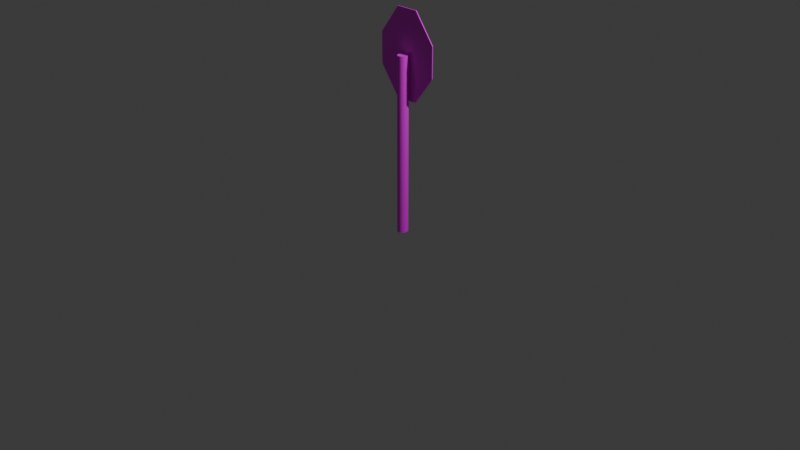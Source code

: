 # Source: StopSign.blend  (saved by Blender 5.0.119; exported with 4.5.12 LTS)
import bpy
from mathutils import Matrix  # noqa: F401  (used for matrix-valued properties, if any)

bpy.ops.wm.read_factory_settings(use_empty=True)
scene = bpy.context.scene
scene.name = 'Scene'

# ---- collections
col_collection = bpy.data.collections.new('Collection'); scene.collection.children.link(col_collection)

# ---- images (referenced by path relative to the original .blend; pixels are not part of the script)
import os
ASSET_DIR = os.environ.get("B2B_ASSET_DIR", "")  # directory of the original .blend (textures are referenced by path, not embedded)
HERE = os.path.dirname(os.path.abspath(__file__))  # packed textures are extracted next to this script under _unpacked/

def load_image(name, relpath, width, height, colorspace="sRGB"):
    """Load a texture the original file referenced (path relative to the .blend, or extracted next to this script)."""
    p = next((c for c in (os.path.join(HERE, relpath), os.path.join(ASSET_DIR, relpath)) if relpath and os.path.exists(c)), "")
    if p:
        img = bpy.data.images.load(p, check_existing=True)
        img.name = name
    else:  # same state as the original file: an image datablock whose file is absent (Cycles renders it pink)
        img = bpy.data.images.new(name, width, height)
        img.source = "FILE"
        img.filepath = "//" + (relpath or name)
    img.colorspace_settings.name = colorspace
    return img
img_stopsign_jpg = load_image('Stopsign.jpg', 'Stopsign.jpg', 1024, 1024, 'sRGB')

# ---- materials (node trees are filled in below, after node groups)
mat_material = bpy.data.materials.new('Material')

# ---- material node trees
mat_material.use_nodes = True; mat_material.node_tree.nodes.clear()
_N = mat_material.node_tree.nodes; _L = mat_material.node_tree.links
n0 = _N.new('ShaderNodeBsdfPrincipled'); n0.name = 'Principled BSDF'; n0.location = (-200, 100)
n1 = _N.new('ShaderNodeOutputMaterial'); n1.name = 'Material Output'; n1.location = (200, 100)
n2 = _N.new('ShaderNodeTexImage'); n2.name = 'Image Texture'; n2.location = (-490, 80)
n2.image = img_stopsign_jpg
_L.new(n0.outputs[0], n1.inputs[0])
_L.new(n2.outputs[0], n0.inputs[0])
n1.is_active_output = True

# ---- world
world_world = bpy.data.worlds.new('World'); scene.world = world_world
world_world.use_nodes = True; world_world.node_tree.nodes.clear()
_N = world_world.node_tree.nodes; _L = world_world.node_tree.links
n0 = _N.new('ShaderNodeOutputWorld'); n0.name = 'World Output'; n0.location = (200, 100)
n1 = _N.new('ShaderNodeBackground'); n1.name = 'Background'; n1.location = (-200, 100)
n1.inputs[0].default_value = (0.05088, 0.05088, 0.05088, 1.0)
_L.new(n1.outputs[0], n0.inputs[0])
n0.is_active_output = True
world_world.color = (0.05088, 0.05088, 0.05088)
world_world.sun_shadow_jitter_overblur = 0.0

# ---- cameras
cam_camera = bpy.data.cameras.new('Camera')
cam_camera.clip_end = 100.0
cam_camera.ortho_scale = 7.314

# ---- lights
light_light = bpy.data.lights.new('Light', 'POINT')
light_light.energy = 1000.0
light_light.shadow_soft_size = 0.1

# ---- meshes
me_cube = bpy.data.meshes.new('Cube')
me_cube.from_pydata([(-0.08934, 0.07633, 1.264), (-0.08934, 0.08496, 1.555), (-0.3098, 0.07633, 1.555), (-0.08934, 0.08496, 1.875), (-0.08934, 0.07633, 2.166), (-0.3098, 0.07633, 1.875), (-0.08934, 0.06684, 1.264), (-0.3098, 0.06684, 1.555), (-0.08934, 0.05821, 1.555), (-0.08934, 0.06684, 2.166), (-0.08934, 0.05821, 1.875), (-0.3098, 0.06684, 1.875), (0.1532, 0.07633, 1.264), (0.3737, 0.07633, 1.555), (0.1532, 0.08496, 1.555), (0.1532, 0.07633, 2.166), (0.1532, 0.08496, 1.875), (0.3737, 0.07633, 1.875), (0.1532, 0.06684, 1.264), (0.1532, 0.05821, 1.555), (0.3737, 0.06684, 1.555), (0.1532, 0.06684, 2.166), (0.3737, 0.06684, 1.875), (0.1532, 0.05821, 1.875), (0.05333, 5.821e-10, -0.1123), (0.05333, -4.657e-10, 1.735), (0.06328, 0.05908, 1.735), (0.05333, 0.06024, 1.735), (0.07284, 0.05565, 1.735), (0.08166, 0.05009, 1.735), (0.08938, 0.0426, 1.735), (0.09572, 0.03347, 1.735), (0.1004, 0.02305, 1.735), (0.1033, 0.01175, 1.735), (0.1043, 2.801e-10, 1.735), (0.1033, -0.01175, 1.735), (0.1004, -0.02305, 1.735), (0.09572, -0.03347, 1.735), (0.08938, -0.0426, 1.735), (0.08166, -0.05009, 1.735), (0.07284, -0.05565, 1.735), (0.06328, -0.05908, 1.735), (0.05333, -0.06024, 1.735), (0.04339, -0.05908, 1.735), (0.03382, -0.05565, 1.735), (0.02501, -0.05009, 1.735), (0.01728, -0.0426, 1.735), (0.01094, -0.03347, 1.735), (0.006233, -0.02305, 1.735), (0.003332, -0.01175, 1.735), (0.002353, 2.801e-10, 1.735), (0.003332, 0.01175, 1.735), (0.006233, 0.02305, 1.735), (0.01094, 0.03347, 1.735), (0.01728, 0.0426, 1.735), (0.02501, 0.05009, 1.735), (0.03382, 0.05565, 1.735), (0.04339, 0.05908, 1.735), (0.05333, 0.06024, -0.1123), (0.06328, 0.05908, -0.1123), (0.07284, 0.05565, -0.1123), (0.08166, 0.05009, -0.1123), (0.08938, 0.0426, -0.1123), (0.09572, 0.03347, -0.1123), (0.1004, 0.02305, -0.1123), (0.1033, 0.01175, -0.1123), (0.1043, 2.801e-10, -0.1123), (0.1033, -0.01175, -0.1123), (0.1004, -0.02305, -0.1123), (0.09572, -0.03347, -0.1123), (0.08938, -0.0426, -0.1123), (0.08166, -0.05009, -0.1123), (0.07284, -0.05565, -0.1123), (0.06328, -0.05908, -0.1123), (0.05333, -0.06024, -0.1123), (0.04339, -0.05908, -0.1123), (0.03382, -0.05565, -0.1123), (0.02501, -0.05009, -0.1123), (0.01728, -0.0426, -0.1123), (0.01094, -0.03347, -0.1123), (0.006233, -0.02305, -0.1123), (0.003332, -0.01175, -0.1123), (0.002353, 2.801e-10, -0.1123), (0.003332, 0.01175, -0.1123), (0.006233, 0.02305, -0.1123), (0.01094, 0.03347, -0.1123), (0.01728, 0.0426, -0.1123), (0.02501, 0.05009, -0.1123), (0.03382, 0.05565, -0.1123), (0.04339, 0.05908, -0.1123)], [], [(0, 1, 2), (3, 4, 5), (6, 7, 8), (9, 10, 11), (12, 13, 14), (15, 16, 17), (18, 19, 20), (21, 22, 23), (6, 0, 2, 7), (1, 3, 5, 2), (4, 9, 11, 5), (10, 8, 7, 11), (18, 6, 8, 19), (9, 21, 23, 10), (22, 20, 19, 23), (12, 18, 20, 13), (21, 15, 17, 22), (16, 14, 13, 17), (0, 12, 14, 1), (15, 4, 3, 16), (6, 18, 12, 0), (2, 5, 11, 7), (14, 16, 3, 1), (21, 9, 4, 15), (8, 10, 23, 19), (20, 22, 17, 13), (58, 27, 26, 59), (59, 26, 28, 60), (60, 28, 29, 61), (61, 29, 30, 62), (62, 30, 31, 63), (63, 31, 32, 64), (64, 32, 33, 65), (65, 33, 34, 66), (66, 34, 35, 67), (67, 35, 36, 68), (68, 36, 37, 69), (69, 37, 38, 70), (70, 38, 39, 71), (71, 39, 40, 72), (72, 40, 41, 73), (73, 41, 42, 74), (74, 42, 43, 75), (75, 43, 44, 76), (76, 44, 45, 77), (77, 45, 46, 78), (78, 46, 47, 79), (79, 47, 48, 80), (80, 48, 49, 81), (81, 49, 50, 82), (82, 50, 51, 83), (83, 51, 52, 84), (84, 52, 53, 85), (85, 53, 54, 86), (86, 54, 55, 87), (87, 55, 56, 88), (88, 56, 57, 89), (89, 57, 27, 58), (25, 26, 27), (25, 28, 26), (25, 29, 28), (25, 30, 29), (25, 31, 30), (25, 32, 31), (25, 33, 32), (25, 34, 33), (25, 35, 34), (25, 36, 35), (25, 37, 36), (25, 38, 37), (25, 39, 38), (25, 40, 39), (25, 41, 40), (25, 42, 41), (25, 43, 42), (25, 44, 43), (25, 45, 44), (25, 46, 45), (25, 47, 46), (25, 48, 47), (25, 49, 48), (25, 50, 49), (25, 51, 50), (25, 52, 51), (25, 53, 52), (25, 54, 53), (25, 55, 54), (25, 56, 55), (25, 57, 56), (25, 27, 57), (24, 58, 59), (24, 59, 60), (24, 60, 61), (24, 61, 62), (24, 62, 63), (24, 63, 64), (24, 64, 65), (24, 65, 66), (24, 66, 67), (24, 67, 68), (24, 68, 69), (24, 69, 70), (24, 70, 71), (24, 71, 72), (24, 72, 73), (24, 73, 74), (24, 74, 75), (24, 75, 76), (24, 76, 77), (24, 77, 78), (24, 78, 79), (24, 79, 80), (24, 80, 81), (24, 81, 82), (24, 82, 83), (24, 83, 84), (24, 84, 85), (24, 85, 86), (24, 86, 87), (24, 87, 88), (24, 88, 89), (24, 89, 58)])
_uv = me_cube.uv_layers.new(name='UVMap')
_uv.uv.foreach_set('vector', [0.9153, 0.3827, 0.9162, 0.4968, 0.9944, 0.4961, 0.9173, 0.6224, 0.9183, 0.7365, 0.9955, 0.6217, 0.5741, 0.7395, 0.4922, 0.6254, 0.5741, 0.6253, 0.5741, 0.3856, 0.5741, 0.4998, 0.4922, 0.4998, 0.8293, 0.3834, 0.7521, 0.4983, 0.8303, 0.4976, 0.8323, 0.7373, 0.8313, 0.6231, 0.7531, 0.6239, 0.664, 0.7395, 0.664, 0.6253, 0.7459, 0.6254, 0.664, 0.3856, 0.7459, 0.4998, 0.664, 0.4998, 0.5756, 0.0001572, 0.5775, 0.003272, 0.4956, 0.1174, 0.4922, 0.1162, 0.9162, 0.4968, 0.9173, 0.6224, 0.9955, 0.6217, 0.9944, 0.4961, 0.5774, 0.3571, 0.5756, 0.3603, 0.4922, 0.2441, 0.4956, 0.243, 0.5741, 0.4998, 0.5741, 0.6253, 0.4922, 0.6254, 0.4922, 0.4998, 0.664, 0.7395, 0.5741, 0.7395, 0.5741, 0.6253, 0.664, 0.6253, 0.5741, 0.3856, 0.664, 0.3856, 0.664, 0.4998, 0.5741, 0.4998, 0.7459, 0.4998, 0.7459, 0.6254, 0.664, 0.6253, 0.664, 0.4998, 0.6676, 0.003326, 0.6695, 0.0001572, 0.7528, 0.1163, 0.7495, 0.1174, 0.6694, 0.3603, 0.6675, 0.3571, 0.7494, 0.243, 0.7528, 0.2442, 0.8313, 0.6231, 0.8303, 0.4976, 0.7521, 0.4983, 0.7531, 0.6239, 0.9153, 0.3827, 0.8293, 0.3834, 0.8303, 0.4976, 0.9162, 0.4968, 0.8323, 0.7373, 0.9183, 0.7365, 0.9173, 0.6224, 0.8313, 0.6231, 0.5756, 0.0001572, 0.6695, 0.0001572, 0.6676, 0.003326, 0.5775, 0.003272, 0.4956, 0.1174, 0.4956, 0.243, 0.4922, 0.2441, 0.4922, 0.1162, 0.8303, 0.4976, 0.8313, 0.6231, 0.9173, 0.6224, 0.9162, 0.4968, 0.6694, 0.3603, 0.5756, 0.3603, 0.5774, 0.3571, 0.6675, 0.3571, 0.5741, 0.6253, 0.5741, 0.4998, 0.664, 0.4998, 0.664, 0.6253, 0.7528, 0.1163, 0.7528, 0.2442, 0.7494, 0.243, 0.7495, 0.1174, 0.3105, 0.6827, 0.2973, 0.01037, 0.3092, 0.0004111, 0.3229, 0.6795, 0.3229, 0.6795, 0.3092, 0.0004111, 0.3214, 0.007336, 0.3374, 0.6833, 0.3374, 0.6833, 0.3214, 0.007336, 0.3352, 0.009388, 0.3504, 0.6692, 0.3504, 0.6692, 0.3352, 0.009388, 0.3487, 0.01586, 0.3692, 0.6823, 0.3692, 0.6823, 0.3487, 0.01586, 0.3627, 0.0001571, 0.3893, 0.6856, 0.3893, 0.6856, 0.3627, 0.0001571, 0.3759, 0.007231, 0.4058, 0.6808, 0.4058, 0.6808, 0.3759, 0.007231, 0.3918, 0.006964, 0.4212, 0.6866, 0.4212, 0.6866, 0.3918, 0.006964, 0.4034, 0.001812, 0.4371, 0.6793, 0.4371, 0.6793, 0.4034, 0.001812, 0.427, 0.004964, 0.4513, 0.6731, 0.4513, 0.6731, 0.427, 0.004964, 0.45, 0.007191, 0.4663, 0.6824, 0.4663, 0.6824, 0.45, 0.007191, 0.4785, 0.0004323, 0.479, 0.6781, 0.479, 0.6781, 0.4785, 0.0004323, 0.4919, 0.004211, 0.4919, 0.6797, 0.0001571, 0.6921, 0.003134, 0.01467, 0.02181, 0.007663, 0.01383, 0.6889, 0.01383, 0.6889, 0.02181, 0.007663, 0.03405, 0.01478, 0.02625, 0.6922, 0.02625, 0.6922, 0.03405, 0.01478, 0.0468, 0.0107, 0.03811, 0.6967, 0.03811, 0.6967, 0.0468, 0.0107, 0.06017, 0.01493, 0.0506, 0.6888, 0.0506, 0.6888, 0.06017, 0.01493, 0.07557, 0.01476, 0.07329, 0.6851, 0.07329, 0.6851, 0.07557, 0.01476, 0.08825, 0.0104, 0.09766, 0.6882, 0.09766, 0.6882, 0.08825, 0.0104, 0.1075, 0.007653, 0.1121, 0.6923, 0.1121, 0.6923, 0.1075, 0.007653, 0.1207, 0.01375, 0.1248, 0.6786, 0.1248, 0.6786, 0.1207, 0.01375, 0.1339, 0.006614, 0.1366, 0.6873, 0.1366, 0.6873, 0.1339, 0.006614, 0.1492, 0.02013, 0.1508, 0.6812, 0.1508, 0.6812, 0.1492, 0.02013, 0.1631, 0.00961, 0.165, 0.6872, 0.165, 0.6872, 0.1631, 0.00961, 0.1764, 0.01313, 0.1781, 0.6828, 0.1781, 0.6828, 0.1764, 0.01313, 0.2004, 0.01098, 0.2052, 0.6875, 0.2052, 0.6875, 0.2004, 0.01098, 0.2125, 0.0123, 0.2185, 0.6936, 0.2185, 0.6936, 0.2125, 0.0123, 0.2278, 0.02874, 0.2374, 0.6786, 0.2374, 0.6786, 0.2278, 0.02874, 0.2394, 0.01157, 0.2517, 0.6928, 0.2517, 0.6928, 0.2394, 0.01157, 0.2546, 0.02069, 0.2642, 0.6848, 0.2642, 0.6848, 0.2546, 0.02069, 0.2681, 0.0111, 0.2816, 0.6818, 0.2816, 0.6818, 0.2681, 0.0111, 0.2812, 0.006367, 0.2987, 0.6841, 0.2987, 0.6841, 0.2812, 0.006367, 0.2973, 0.01037, 0.3105, 0.6827, 0.01869, 0.7189, 0.02051, 0.7407, 0.01686, 0.7408, 0.01869, 0.7189, 0.02409, 0.7397, 0.02051, 0.7407, 0.01869, 0.7189, 0.02746, 0.7379, 0.02409, 0.7397, 0.01869, 0.7189, 0.0305, 0.7355, 0.02746, 0.7379, 0.01869, 0.7189, 0.03308, 0.7323, 0.0305, 0.7355, 0.01869, 0.7189, 0.0351, 0.7287, 0.03308, 0.7323, 0.01869, 0.7189, 0.0365, 0.7247, 0.0351, 0.7287, 0.01869, 0.7189, 0.03721, 0.7204, 0.0365, 0.7247, 0.01869, 0.7189, 0.03721, 0.7161, 0.03721, 0.7204, 0.01869, 0.7189, 0.0365, 0.7119, 0.03721, 0.7161, 0.01869, 0.7189, 0.0351, 0.708, 0.0365, 0.7119, 0.01869, 0.7189, 0.03308, 0.7045, 0.0351, 0.708, 0.01869, 0.7189, 0.0305, 0.7015, 0.03308, 0.7045, 0.01869, 0.7189, 0.02746, 0.6992, 0.0305, 0.7015, 0.01869, 0.7189, 0.02409, 0.6977, 0.02746, 0.6992, 0.01869, 0.7189, 0.02051, 0.697, 0.02409, 0.6977, 0.01869, 0.7189, 0.01686, 0.6971, 0.02051, 0.697, 0.01869, 0.7189, 0.01328, 0.6981, 0.01686, 0.6971, 0.01869, 0.7189, 0.009909, 0.6998, 0.01328, 0.6981, 0.01869, 0.7189, 0.006874, 0.7023, 0.009909, 0.6998, 0.01869, 0.7189, 0.004293, 0.7054, 0.006874, 0.7023, 0.01869, 0.7189, 0.002266, 0.7091, 0.004293, 0.7054, 0.01869, 0.7189, 0.0008691, 0.7131, 0.002266, 0.7091, 0.01869, 0.7189, 0.0001571, 0.7173, 0.0008691, 0.7131, 0.01869, 0.7189, 0.0001571, 0.7216, 0.0001571, 0.7173, 0.01869, 0.7189, 0.0008691, 0.7258, 0.0001571, 0.7216, 0.01869, 0.7189, 0.002266, 0.7298, 0.0008691, 0.7258, 0.01869, 0.7189, 0.004293, 0.7333, 0.002266, 0.7298, 0.01869, 0.7189, 0.006874, 0.7362, 0.004293, 0.7333, 0.01869, 0.7189, 0.009909, 0.7385, 0.006874, 0.7362, 0.01869, 0.7189, 0.01328, 0.7401, 0.009909, 0.7385, 0.01869, 0.7189, 0.01686, 0.7408, 0.01328, 0.7401, 0.05606, 0.7189, 0.05788, 0.697, 0.06146, 0.6977, 0.05606, 0.7189, 0.06146, 0.6977, 0.06483, 0.6992, 0.05606, 0.7189, 0.06483, 0.6992, 0.06787, 0.7015, 0.05606, 0.7189, 0.06787, 0.7015, 0.07045, 0.7045, 0.05606, 0.7189, 0.07045, 0.7045, 0.07248, 0.708, 0.05606, 0.7189, 0.07248, 0.708, 0.07387, 0.7119, 0.05606, 0.7189, 0.07387, 0.7119, 0.07458, 0.7161, 0.05606, 0.7189, 0.07458, 0.7161, 0.07458, 0.7204, 0.05606, 0.7189, 0.07458, 0.7204, 0.07387, 0.7247, 0.05606, 0.7189, 0.07387, 0.7247, 0.07247, 0.7287, 0.05606, 0.7189, 0.07247, 0.7287, 0.07045, 0.7323, 0.05606, 0.7189, 0.07045, 0.7323, 0.06787, 0.7355, 0.05606, 0.7189, 0.06787, 0.7355, 0.06483, 0.7379, 0.05606, 0.7189, 0.06483, 0.7379, 0.06146, 0.7397, 0.05606, 0.7189, 0.06146, 0.7397, 0.05788, 0.7407, 0.05606, 0.7189, 0.05788, 0.7407, 0.05423, 0.7408, 0.05606, 0.7189, 0.05423, 0.7408, 0.05065, 0.7401, 0.05606, 0.7189, 0.05065, 0.7401, 0.04728, 0.7385, 0.05606, 0.7189, 0.04728, 0.7385, 0.04424, 0.7362, 0.05606, 0.7189, 0.04424, 0.7362, 0.04166, 0.7333, 0.05606, 0.7189, 0.04166, 0.7333, 0.03964, 0.7298, 0.05606, 0.7189, 0.03964, 0.7298, 0.03824, 0.7258, 0.05606, 0.7189, 0.03824, 0.7258, 0.03753, 0.7216, 0.05606, 0.7189, 0.03753, 0.7216, 0.03753, 0.7173, 0.05606, 0.7189, 0.03753, 0.7173, 0.03824, 0.7131, 0.05606, 0.7189, 0.03824, 0.7131, 0.03964, 0.7091, 0.05606, 0.7189, 0.03964, 0.7091, 0.04166, 0.7054, 0.05606, 0.7189, 0.04166, 0.7054, 0.04424, 0.7023, 0.05606, 0.7189, 0.04424, 0.7023, 0.04728, 0.6998, 0.05606, 0.7189, 0.04728, 0.6998, 0.05065, 0.6981, 0.05606, 0.7189, 0.05065, 0.6981, 0.05423, 0.6971, 0.05606, 0.7189, 0.05423, 0.6971, 0.05788, 0.697])
me_cube.materials.append(mat_material)
me_cube.update()

# ---- objects
ob_light = bpy.data.objects.new('Light', light_light)
ob_camera = bpy.data.objects.new('Camera', cam_camera)
ob_stopsign = bpy.data.objects.new('Stopsign', me_cube)

# ---- transforms, parenting, visibility, modifiers, constraints
ob_light.location = (4.076, 1.005, 5.904)
ob_light.rotation_euler = (0.6503, 0.05522, 1.866)
ob_light.lock_rotations_4d = False
ob_light.empty_display_type = 'ARROWS'
ob_light.color = (0.0, 0.0, 0.0, 0.0)
ob_light.lineart.crease_threshold = 0.0
ob_camera.location = (7.359, -6.926, 4.958)
ob_camera.rotation_euler = (1.109, 0.0, 0.8149)
ob_camera.lock_rotations_4d = False
ob_camera.empty_display_type = 'ARROWS'
ob_camera.color = (0.0, 0.0, 0.0, 0.0)
ob_camera.display_type = 'WIRE'
ob_camera.lineart.crease_threshold = 0.0
ob_stopsign.location = (0.0, 0.0, 0.0)

# ---- collection membership
col_collection.objects.link(ob_light)
col_collection.objects.link(ob_camera)
col_collection.objects.link(ob_stopsign)

# ---- scene / render settings (as saved in the file)
scene.camera = ob_camera
scene.frame_start = 1; scene.frame_end = 250; scene.frame_set(0)
scene.render.engine = 'BLENDER_EEVEE_NEXT'
scene.render.fps = 25
scene.render.bake_bias = 0.0
scene.render.bake_samples = 0
scene.cycles.sampling_pattern = 'TABULATED_SOBOL'
scene.eevee.use_volume_custom_range = False
bpy.context.view_layer.update()
